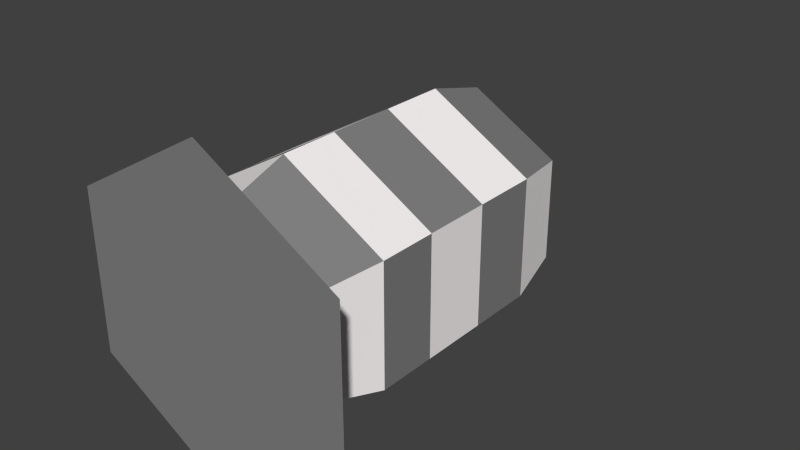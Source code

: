 # Source: missile.blend  (saved by Blender 2.68.0; exported with 4.5.12 LTS)
import bpy
from mathutils import Matrix  # noqa: F401  (used for matrix-valued properties, if any)

bpy.ops.wm.read_factory_settings(use_empty=True)
scene = bpy.context.scene
scene.name = 'Scene'

# ---- collections
col_collection_1 = bpy.data.collections.new('Collection 1'); scene.collection.children.link(col_collection_1)

# ---- materials (node trees are filled in below, after node groups)
mat_material = bpy.data.materials.new('Material')
mat_material.alpha_threshold = 0.0
mat_material.use_transparent_shadow = False
mat_material.diffuse_color = (1.0, 0.9598, 0.9598, 1.0)
mat_material.roughness = 0.5
mat_material.line_color = (0.0, 0.0, 0.0, 1.0)
mat_material_001 = bpy.data.materials.new('Material.001')
mat_material_001.alpha_threshold = 0.0
mat_material_001.use_transparent_shadow = False
mat_material_001.diffuse_color = (0.2203, 0.2203, 0.2203, 1.0)
mat_material_001.roughness = 0.5
mat_material_001.line_color = (0.0, 0.0, 0.0, 1.0)

# ---- material node trees

# ---- world
world_world = bpy.data.worlds.new('World'); scene.world = world_world
world_world.color = (0.05088, 0.05088, 0.05088)
world_world.use_sun_shadow = False
world_world.sun_shadow_jitter_overblur = 0.0
world_world.cycles.sampling_method = 'MANUAL'
world_world.cycles.sample_map_resolution = 256

# ---- meshes
me_cone_001 = bpy.data.meshes.new('Cone.001')
me_cone_001.from_pydata([(0.0, -0.08497, -0.1811), (0.1569, -0.08497, -0.09056), (0.0, 0.1228, -1.819e-08), (0.1569, -0.08497, 0.09056), (-1.583e-08, -0.08497, 0.1811), (-0.1569, -0.08497, 0.09056), (-0.1569, -0.08497, -0.09056), (2.778e-09, -0.2, -0.2113), (0.183, -0.2, -0.1056), (0.183, -0.2, 0.1056), (-1.569e-08, -0.2, 0.2113), (-0.183, -0.2, 0.1056), (-0.183, -0.2, -0.1056), (-3.981e-09, -0.3172, -0.2113), (0.183, -0.3172, -0.1056), (0.183, -0.3172, 0.1056), (-2.245e-08, -0.3172, 0.2113), (-0.183, -0.3172, 0.1056), (-0.183, -0.3172, -0.1056), (1.54e-09, -0.4383, -0.2113), (0.183, -0.4383, -0.1056), (0.183, -0.4383, 0.1056), (-1.693e-08, -0.4383, 0.2113), (-0.183, -0.4383, 0.1056), (-0.183, -0.4383, -0.1056), (1.54e-09, -0.5424, -0.2113), (0.183, -0.5424, -0.1056), (0.183, -0.5424, 0.1056), (-1.693e-08, -0.5424, 0.2113), (-0.183, -0.5424, 0.1056), (-0.183, -0.5424, -0.1056), (-1.413e-09, -0.64, -0.1771), (0.1534, -0.64, -0.08857), (0.1534, -0.64, 0.08857), (-1.69e-08, -0.64, 0.1771), (-0.1534, -0.64, 0.08857), (-0.1534, -0.64, -0.08857), (8.14e-09, -0.6999, -0.2876), (0.249, -0.6999, -0.1438), (0.249, -0.6999, 0.1438), (-1.7e-08, -0.6999, 0.2876), (-0.249, -0.6999, 0.1438), (-0.249, -0.6999, -0.1438)], [], [(5, 2, 6), (0, 2, 1), (6, 2, 0), (1, 2, 3), (4, 2, 5), (3, 2, 4), (6, 0, 7, 12), (7, 8, 14, 13), (1, 3, 9, 8), (4, 5, 11, 10), (0, 1, 8, 7), (3, 4, 10, 9), (5, 6, 12, 11), (18, 13, 19, 24), (10, 11, 17, 16), (9, 10, 16, 15), (12, 7, 13, 18), (8, 9, 15, 14), (11, 12, 18, 17), (19, 20, 26, 25), (14, 15, 21, 20), (17, 18, 24, 23), (13, 14, 20, 19), (16, 17, 23, 22), (15, 16, 22, 21), (30, 25, 31, 36), (22, 23, 29, 28), (21, 22, 28, 27), (24, 19, 25, 30), (20, 21, 27, 26), (23, 24, 30, 29), (34, 35, 41, 40), (26, 27, 33, 32), (29, 30, 36, 35), (25, 26, 32, 31), (28, 29, 35, 34), (27, 28, 34, 33), (37, 38, 39, 40, 41, 42), (33, 34, 40, 39), (36, 31, 37, 42), (32, 33, 39, 38), (35, 36, 42, 41), (31, 32, 38, 37)])
me_cone_001.polygons.foreach_set('material_index', [0, 0, 1, 1, 1, 0, 0, 0, 0, 0, 1, 1, 1, 0, 1, 0, 1, 1, 0, 0, 0, 1, 1, 0, 1, 0, 1, 0, 1, 1, 0, 1, 0, 1, 1, 0, 1, 1, 0, 1, 1, 0, 0])
me_cone_001.materials.append(mat_material)
me_cone_001.materials.append(mat_material_001)
me_cone_001.use_remesh_preserve_volume = False
me_cone_001.use_remesh_preserve_attributes = False
me_cone_001.use_mirror_vertex_groups = False
me_cone_001.update()

# ---- objects
ob_cone = bpy.data.objects.new('Cone', me_cone_001)

# ---- transforms, parenting, visibility, modifiers, constraints
ob_cone.location = (0.0, 0.0, 0.0)
ob_cone.lineart.crease_threshold = 0.0

# ---- collection membership
col_collection_1.objects.link(ob_cone)

# ---- scene / render settings (as saved in the file)
scene.frame_start = 1; scene.frame_end = 250; scene.frame_set(1)
scene.render.engine = 'BLENDER_EEVEE_NEXT'
scene.render.image_settings.color_mode = 'RGB'
scene.render.image_settings.compression = 90
scene.render.resolution_percentage = 50
scene.render.dither_intensity = 0.0
scene.cycles.use_denoising = False
scene.cycles.samples = 10
scene.cycles.sampling_pattern = 'TABULATED_SOBOL'
scene.cycles.light_sampling_threshold = 0.0
scene.cycles.use_adaptive_sampling = False
scene.cycles.use_light_tree = False
scene.cycles.blur_glossy = 0.0
scene.cycles.volume_bounces = 1
scene.cycles.pixel_filter_type = 'GAUSSIAN'
scene.cycles.sample_clamp_indirect = 0.0
scene.view_settings.view_transform = 'Standard'
bpy.context.view_layer.update()

# ---- added for rendering (the .blend has no active camera and no usable light): camera, sun
cam_auto = bpy.data.cameras.new('AutoCamera')
cam_auto.lens = 50.0
cam_auto.sensor_width = 36.0
cam_auto.clip_end = 1000.0
ob_auto_camera = bpy.data.objects.new('AutoCamera', cam_auto)
scene.collection.objects.link(ob_auto_camera)
ob_auto_camera.location = (1.03675, -1.53263, 0.8294)
ob_auto_camera.rotation_euler = (1.09748, -7.21219e-08, 0.694738)
scene.camera = ob_auto_camera
light_auto_sun = bpy.data.lights.new('AutoSun', 'SUN')
light_auto_sun.energy = 3.0
light_auto_sun.angle = 0.0523599
ob_auto_sun = bpy.data.objects.new('AutoSun', light_auto_sun)
scene.collection.objects.link(ob_auto_sun)
ob_auto_sun.rotation_euler = (0.872665, 0.174533, 0.523599)
bpy.context.view_layer.update()
